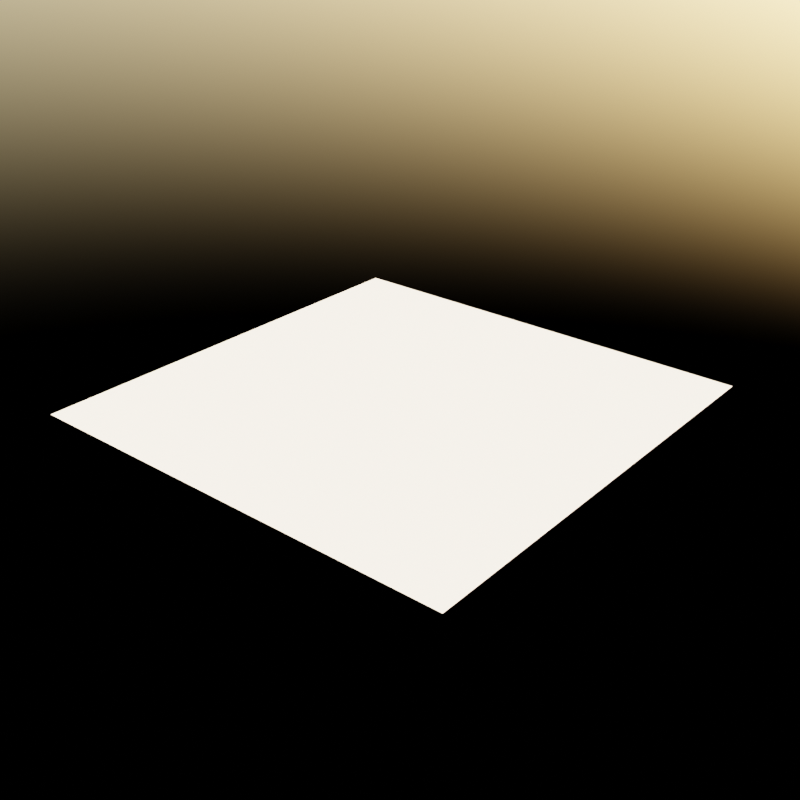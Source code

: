 # Source: cow.blend  (saved by Blender 2.91.0; exported with 4.5.12 LTS)
import bpy
from mathutils import Matrix  # noqa: F401  (used for matrix-valued properties, if any)

bpy.ops.wm.read_factory_settings(use_empty=True)
scene = bpy.context.scene
scene.name = 'Scene'

# ---- collections
col_collection = bpy.data.collections.new('Collection'); scene.collection.children.link(col_collection)

# ---- images (referenced by path relative to the original .blend; pixels are not part of the script)
import os
ASSET_DIR = os.environ.get("B2B_ASSET_DIR", "")  # directory of the original .blend (textures are referenced by path, not embedded)
HERE = os.path.dirname(os.path.abspath(__file__))  # packed textures are extracted next to this script under _unpacked/

def load_image(name, relpath, width, height, colorspace="sRGB"):
    """Load a texture the original file referenced (path relative to the .blend, or extracted next to this script)."""
    p = next((c for c in (os.path.join(HERE, relpath), os.path.join(ASSET_DIR, relpath)) if relpath and os.path.exists(c)), "")
    if p:
        img = bpy.data.images.load(p, check_existing=True)
        img.name = name
    else:  # same state as the original file: an image datablock whose file is absent (Cycles renders it pink)
        img = bpy.data.images.new(name, width, height)
        img.source = "FILE"
        img.filepath = "//" + (relpath or name)
    img.colorspace_settings.name = colorspace
    return img
img_cow_skin_tiled_jpg = load_image('cow-skin-tiled.jpg', '_unpacked/cow-skin-tiled.2e53eb38.jpg', 3837, 2397, 'sRGB')

# ---- materials (node trees are filled in below, after node groups)
mat_skin_cow = bpy.data.materials.new('skin-cow')

# ---- material node trees
mat_skin_cow.use_nodes = True; mat_skin_cow.node_tree.nodes.clear()
_N = mat_skin_cow.node_tree.nodes; _L = mat_skin_cow.node_tree.links
n0 = _N.new('ShaderNodeTexImage'); n0.name = 'Image Texture'; n0.location = (-364, 202)
n0.image = img_cow_skin_tiled_jpg
n1 = _N.new('ShaderNodeOutputMaterial'); n1.name = 'Material Output'; n1.location = (300, 283)
n2 = _N.new('ShaderNodeValue'); n2.name = 'Value'; n2.location = (-1007, -166)
n2.outputs[0].default_value = 2.5
n3 = _N.new('ShaderNodeTexCoord'); n3.name = 'Texture Coordinate'; n3.location = (-892, 222)
n4 = _N.new('ShaderNodeMapping'); n4.name = 'Mapping'; n4.location = (-674, 207)
n4.width = 240
n5 = _N.new('ShaderNodeBsdfPrincipled'); n5.name = 'Principled BSDF'; n5.location = (-45, 217)
n5.distribution = 'GGX'
n5.subsurface_method = 'BURLEY'
n5.inputs[3].default_value = 1.45
n5.inputs[13].default_value = 0.0
n5.inputs[27].default_value = (0.0, 0.0, 0.0, 1.0)
n5.inputs[28].default_value = 1.0
_L.new(n5.outputs[0], n1.inputs[0])
_L.new(n0.outputs[0], n5.inputs[0])
_L.new(n4.outputs[0], n0.inputs[0])
_L.new(n3.outputs[2], n4.inputs[0])
_L.new(n2.outputs[0], n4.inputs[3])
n1.is_active_output = True

# ---- world
world_world = bpy.data.worlds.new('World'); scene.world = world_world
world_world.use_nodes = True; world_world.node_tree.nodes.clear()
_N = world_world.node_tree.nodes; _L = world_world.node_tree.links
n0 = _N.new('ShaderNodeBackground'); n0.name = 'Background'; n0.location = (10, 300)
n0.inputs[1].default_value = 0.5
n1 = _N.new('ShaderNodeOutputWorld'); n1.name = 'World Output'; n1.location = (300, 300)
n2 = _N.new('ShaderNodeTexSky'); n2.name = 'Sky Texture'; n2.location = (-190, 278)
_L.new(n0.outputs[0], n1.inputs[0])
_L.new(n2.outputs[0], n0.inputs[0])
n1.is_active_output = True
world_world.use_sun_shadow = False
world_world.sun_shadow_jitter_overblur = 0.0

# ---- meshes
me_plane = bpy.data.meshes.new('Plane')
me_plane.from_pydata([(-1.0, -1.0, 0.0), (1.0, -1.0, 0.0), (-1.0, 1.0, 0.0), (1.0, 1.0, 0.0)], [], [(0, 1, 3, 2)])
me_plane.polygons.foreach_set('material_index', [1])
_uv = me_plane.uv_layers.new(name='UVMap')
_uv.uv.foreach_set('vector', [0.0, 0.0, 1.0, 0.0, 1.0, 1.0, 0.0, 1.0])
me_plane.materials.append(None)
me_plane.materials.append(None)
me_plane.materials.append(mat_skin_cow)
me_plane.materials.append(None)
me_plane.materials.append(None)
me_plane.materials.append(None)
me_plane.materials.append(None)
me_plane.use_remesh_fix_poles = True
me_plane.use_remesh_preserve_attributes = False
me_plane.use_mirror_vertex_groups = False
me_plane.update()

# ---- objects
ob_plane = bpy.data.objects.new('Plane', me_plane)

# ---- transforms, parenting, visibility, modifiers, constraints
ob_plane.location = (0.0, 0.0, 0.0)
ob_plane.lineart.crease_threshold = 0.0

# ---- collection membership
col_collection.objects.link(ob_plane)

# ---- scene / render settings (as saved in the file)
scene.frame_start = 1; scene.frame_end = 250; scene.frame_set(1)
scene.render.engine = 'CYCLES'
scene.render.resolution_x = 256
scene.render.resolution_y = 256
scene.cycles.use_denoising = False
scene.cycles.samples = 128
scene.cycles.sampling_pattern = 'TABULATED_SOBOL'
scene.cycles.use_adaptive_sampling = False
scene.cycles.use_light_tree = False
scene.view_settings.view_transform = 'Filmic'
bpy.context.view_layer.update()

# ---- added for rendering (the .blend has no active camera): camera
cam_auto = bpy.data.cameras.new('AutoCamera')
cam_auto.lens = 50.0
cam_auto.sensor_width = 36.0
cam_auto.clip_end = 1000.0
ob_auto_camera = bpy.data.objects.new('AutoCamera', cam_auto)
scene.collection.objects.link(ob_auto_camera)
ob_auto_camera.location = (2.61693, -3.14032, 2.09354)
ob_auto_camera.rotation_euler = (1.09748, -7.21219e-08, 0.694738)
scene.camera = ob_auto_camera
bpy.context.view_layer.update()
